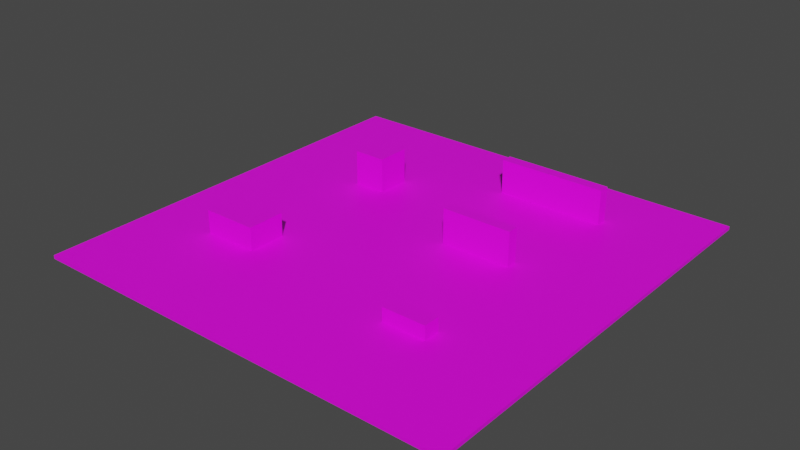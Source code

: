 # Source: deathmatch.blend  (saved by Blender 3.4.6; exported with 4.5.12 LTS)
import bpy
from mathutils import Matrix  # noqa: F401  (used for matrix-valued properties, if any)

bpy.ops.wm.read_factory_settings(use_empty=True)
scene = bpy.context.scene
scene.name = 'Scene'

# ---- collections
col_collection = bpy.data.collections.new('Collection'); scene.collection.children.link(col_collection)

# ---- images (referenced by path relative to the original .blend; pixels are not part of the script)
import os
ASSET_DIR = os.environ.get("B2B_ASSET_DIR", "")  # directory of the original .blend (textures are referenced by path, not embedded)
HERE = os.path.dirname(os.path.abspath(__file__))  # packed textures are extracted next to this script under _unpacked/

def load_image(name, relpath, width, height, colorspace="sRGB"):
    """Load a texture the original file referenced (path relative to the .blend, or extracted next to this script)."""
    p = next((c for c in (os.path.join(HERE, relpath), os.path.join(ASSET_DIR, relpath)) if relpath and os.path.exists(c)), "")
    if p:
        img = bpy.data.images.load(p, check_existing=True)
        img.name = name
    else:  # same state as the original file: an image datablock whose file is absent (Cycles renders it pink)
        img = bpy.data.images.new(name, width, height)
        img.source = "FILE"
        img.filepath = "//" + (relpath or name)
    img.colorspace_settings.name = colorspace
    return img
img_prototyping_png = load_image('prototyping.png', 'prototyping.png', 1024, 1024, 'sRGB')

# ---- materials (node trees are filled in below, after node groups)
mat_material = bpy.data.materials.new('Material')
mat_material.alpha_threshold = 0.0
mat_material.use_transparent_shadow = False
mat_material.roughness = 0.5
mat_material.line_color = (0.0, 0.0, 0.0, 1.0)
mat_material_006 = bpy.data.materials.new('Material.006')
mat_material_006.use_transparent_shadow = False
mat_material_002 = bpy.data.materials.new('Material.002')
mat_material_002.use_transparent_shadow = False
mat_material_004 = bpy.data.materials.new('Material.004')
mat_material_004.use_transparent_shadow = False
mat_material_005 = bpy.data.materials.new('Material.005')
mat_material_005.use_transparent_shadow = False
mat_material_003 = bpy.data.materials.new('Material.003')
mat_material_003.use_transparent_shadow = False

# ---- material node trees
mat_material.use_nodes = True; mat_material.node_tree.nodes.clear()
_N = mat_material.node_tree.nodes; _L = mat_material.node_tree.links
n0 = _N.new('ShaderNodeOutputMaterial'); n0.name = 'Material Output'; n0.location = (300, 300)
n1 = _N.new('ShaderNodeBsdfPrincipled'); n1.name = 'Principled BSDF'; n1.location = (10, 300)
n1.distribution = 'GGX'
n1.subsurface_method = 'RANDOM_WALK_SKIN'
n1.inputs[3].default_value = 1.45
n1.inputs[27].default_value = (0.0, 0.0, 0.0, 1.0)
n1.inputs[28].default_value = 1.0
n2 = _N.new('ShaderNodeTexImage'); n2.name = 'Image Texture'; n2.location = (-280, 280)
n2.image = img_prototyping_png
_L.new(n1.outputs[0], n0.inputs[0])
_L.new(n2.outputs[0], n1.inputs[0])
n0.is_active_output = True
mat_material_006.use_nodes = True; mat_material_006.node_tree.nodes.clear()
_N = mat_material_006.node_tree.nodes; _L = mat_material_006.node_tree.links
n0 = _N.new('ShaderNodeBsdfPrincipled'); n0.name = 'Principled BSDF'; n0.location = (10, 300)
n0.distribution = 'GGX'
n0.subsurface_method = 'RANDOM_WALK_SKIN'
n0.inputs[3].default_value = 1.45
n0.inputs[27].default_value = (0.0, 0.0, 0.0, 1.0)
n0.inputs[28].default_value = 1.0
n1 = _N.new('ShaderNodeOutputMaterial'); n1.name = 'Material Output'; n1.location = (300, 300)
n2 = _N.new('ShaderNodeTexImage'); n2.name = 'Image Texture'; n2.location = (-280, 280)
n2.image = img_prototyping_png
_L.new(n0.outputs[0], n1.inputs[0])
_L.new(n2.outputs[0], n0.inputs[0])
n1.is_active_output = True
mat_material_002.use_nodes = True; mat_material_002.node_tree.nodes.clear()
_N = mat_material_002.node_tree.nodes; _L = mat_material_002.node_tree.links
n0 = _N.new('ShaderNodeBsdfPrincipled'); n0.name = 'Principled BSDF'; n0.location = (10, 300)
n0.distribution = 'GGX'
n0.subsurface_method = 'RANDOM_WALK_SKIN'
n0.inputs[3].default_value = 1.45
n0.inputs[27].default_value = (0.0, 0.0, 0.0, 1.0)
n0.inputs[28].default_value = 1.0
n1 = _N.new('ShaderNodeOutputMaterial'); n1.name = 'Material Output'; n1.location = (300, 300)
n2 = _N.new('ShaderNodeTexImage'); n2.name = 'Image Texture'; n2.location = (-280, 280)
n2.image = img_prototyping_png
_L.new(n0.outputs[0], n1.inputs[0])
_L.new(n2.outputs[0], n0.inputs[0])
n1.is_active_output = True
mat_material_004.use_nodes = True; mat_material_004.node_tree.nodes.clear()
_N = mat_material_004.node_tree.nodes; _L = mat_material_004.node_tree.links
n0 = _N.new('ShaderNodeBsdfPrincipled'); n0.name = 'Principled BSDF'; n0.location = (10, 300)
n0.distribution = 'GGX'
n0.subsurface_method = 'RANDOM_WALK_SKIN'
n0.inputs[3].default_value = 1.45
n0.inputs[27].default_value = (0.0, 0.0, 0.0, 1.0)
n0.inputs[28].default_value = 1.0
n1 = _N.new('ShaderNodeOutputMaterial'); n1.name = 'Material Output'; n1.location = (300, 300)
n2 = _N.new('ShaderNodeTexImage'); n2.name = 'Image Texture'; n2.location = (-280, 280)
n2.image = img_prototyping_png
_L.new(n0.outputs[0], n1.inputs[0])
_L.new(n2.outputs[0], n0.inputs[0])
n1.is_active_output = True
mat_material_005.use_nodes = True; mat_material_005.node_tree.nodes.clear()
_N = mat_material_005.node_tree.nodes; _L = mat_material_005.node_tree.links
n0 = _N.new('ShaderNodeBsdfPrincipled'); n0.name = 'Principled BSDF'; n0.location = (10, 300)
n0.distribution = 'GGX'
n0.subsurface_method = 'RANDOM_WALK_SKIN'
n0.inputs[3].default_value = 1.45
n0.inputs[27].default_value = (0.0, 0.0, 0.0, 1.0)
n0.inputs[28].default_value = 1.0
n1 = _N.new('ShaderNodeOutputMaterial'); n1.name = 'Material Output'; n1.location = (300, 300)
n2 = _N.new('ShaderNodeTexImage'); n2.name = 'Image Texture'; n2.location = (-280, 280)
n2.image = img_prototyping_png
_L.new(n0.outputs[0], n1.inputs[0])
_L.new(n2.outputs[0], n0.inputs[0])
n1.is_active_output = True
mat_material_003.use_nodes = True; mat_material_003.node_tree.nodes.clear()
_N = mat_material_003.node_tree.nodes; _L = mat_material_003.node_tree.links
n0 = _N.new('ShaderNodeBsdfPrincipled'); n0.name = 'Principled BSDF'; n0.location = (10, 300)
n0.distribution = 'GGX'
n0.subsurface_method = 'RANDOM_WALK_SKIN'
n0.inputs[3].default_value = 1.45
n0.inputs[27].default_value = (0.0, 0.0, 0.0, 1.0)
n0.inputs[28].default_value = 1.0
n1 = _N.new('ShaderNodeOutputMaterial'); n1.name = 'Material Output'; n1.location = (300, 300)
n2 = _N.new('ShaderNodeTexImage'); n2.name = 'Image Texture'; n2.location = (-280, 280)
n2.image = img_prototyping_png
_L.new(n0.outputs[0], n1.inputs[0])
_L.new(n2.outputs[0], n0.inputs[0])
n1.is_active_output = True

# ---- world
world_world = bpy.data.worlds.new('World'); scene.world = world_world
world_world.use_nodes = True; world_world.node_tree.nodes.clear()
_N = world_world.node_tree.nodes; _L = world_world.node_tree.links
n0 = _N.new('ShaderNodeOutputWorld'); n0.name = 'World Output'; n0.location = (300, 300)
n1 = _N.new('ShaderNodeBackground'); n1.name = 'Background'; n1.location = (10, 300)
n1.inputs[0].default_value = (0.05088, 0.05088, 0.05088, 1.0)
_L.new(n1.outputs[0], n0.inputs[0])
n0.is_active_output = True
world_world.color = (0.05088, 0.05088, 0.05088)
world_world.use_sun_shadow = False
world_world.sun_shadow_jitter_overblur = 0.0

# ---- meshes
me_cube = bpy.data.meshes.new('Cube')
me_cube.from_pydata([(1.0, 1.0, 1.0), (1.0, 1.0, -1.0), (1.0, -1.0, 1.0), (1.0, -1.0, -1.0), (-1.0, 1.0, 1.0), (-1.0, 1.0, -1.0), (-1.0, -1.0, 1.0), (-1.0, -1.0, -1.0)], [], [(0, 4, 6, 2), (3, 2, 6, 7), (7, 6, 4, 5), (5, 1, 3, 7), (1, 0, 2, 3), (5, 4, 0, 1)])
_uv = me_cube.uv_layers.new(name='UVMap')
_uv.uv.foreach_set('vector', [7.455, 0.5, 21.36, 0.5, 21.36, 14.41, 7.455, 14.41, -6.455, 14.41, 7.455, 14.41, 7.455, 28.32, -6.455, 28.32, -6.455, -27.32, 7.455, -27.32, 7.455, -13.41, -6.455, -13.41, -20.36, 0.5, -6.455, 0.5, -6.455, 14.41, -20.36, 14.41, -6.455, 0.5, 7.455, 0.5, 7.455, 14.41, -6.455, 14.41, -6.455, -13.41, 7.455, -13.41, 7.455, 0.5, -6.455, 0.5])
me_cube.materials.append(mat_material)
me_cube.use_mirror_vertex_groups = False
me_cube.update()
me_cube_002 = bpy.data.meshes.new('Cube.002')
me_cube_002.from_pydata([(-2.512, -1.445, -0.8062), (-2.512, -1.445, 0.8062), (-2.512, 1.445, -0.8062), (-2.512, 1.445, 0.8062), (2.512, -1.445, -0.8062), (2.512, -1.445, 0.8062), (2.512, 1.445, -0.8062), (2.512, 1.445, 0.8062)], [], [(0, 1, 3, 2), (2, 3, 7, 6), (6, 7, 5, 4), (4, 5, 1, 0), (2, 6, 4, 0), (7, 3, 1, 5)])
_uv = me_cube_002.uv_layers.new(name='UVMap')
_uv.uv.foreach_set('vector', [-0.9335, -5.234, 1.934, -5.234, 1.934, -2.367, -0.9335, -2.367, -0.9335, -2.367, 1.934, -2.367, 1.934, 0.5, -0.9335, 0.5, -0.9335, 0.5, 1.934, 0.5, 1.934, 3.367, -0.9335, 3.367, -0.9335, 3.367, 1.934, 3.367, 1.934, 6.234, -0.9335, 6.234, -3.801, 0.5, -0.9335, 0.5, -0.9335, 3.367, -3.801, 3.367, 1.934, 0.5, 4.801, 0.5, 4.801, 3.367, 1.934, 3.367])
me_cube_002.materials.append(mat_material_006)
me_cube_002.update()
me_cube_003 = bpy.data.meshes.new('Cube.003')
me_cube_003.from_pydata([(-1.274, -0.8835, -0.5329), (-1.274, -0.8835, 0.5329), (-1.274, 0.8835, -0.5329), (-1.274, 0.8835, 0.5329), (1.274, -0.8835, -0.5329), (1.274, -0.8835, 0.5329), (1.274, 0.8835, -0.5329), (1.274, 0.8835, 0.5329)], [], [(0, 1, 3, 2), (2, 3, 7, 6), (6, 7, 5, 4), (4, 5, 1, 0), (2, 6, 4, 0), (7, 3, 1, 5)])
_uv = me_cube_003.uv_layers.new(name='UVMap')
_uv.uv.foreach_set('vector', [-0.5333, -3.633, 1.533, -3.633, 1.533, -1.567, -0.5333, -1.567, -0.5333, -1.567, 1.533, -1.567, 1.533, 0.5, -0.5333, 0.5, -0.5333, 0.5, 1.533, 0.5, 1.533, 2.567, -0.5333, 2.567, -0.5333, 2.567, 1.533, 2.567, 1.533, 4.633, -0.5333, 4.633, -2.6, 0.5, -0.5333, 0.5, -0.5333, 2.567, -2.6, 2.567, 1.533, 0.5, 3.6, 0.5, 3.6, 2.567, 1.533, 2.567])
me_cube_003.materials.append(mat_material_002)
me_cube_003.update()
me_cube_004 = bpy.data.meshes.new('Cube.004')
me_cube_004.from_pydata([(-1.007, -0.386, -0.3179), (-1.007, -0.386, 0.3179), (-1.007, 0.386, -0.3179), (-1.007, 0.386, 0.3179), (1.007, -0.386, -0.3179), (1.007, -0.386, 0.3179), (1.007, 0.386, -0.3179), (1.007, 0.386, 0.3179)], [], [(0, 1, 3, 2), (2, 3, 7, 6), (6, 7, 5, 4), (4, 5, 1, 0), (2, 6, 4, 0), (7, 3, 1, 5)])
_uv = me_cube_004.uv_layers.new(name='UVMap')
_uv.uv.foreach_set('vector', [-0.4537, -3.315, 1.454, -3.315, 1.454, -1.407, -0.4537, -1.407, -0.4537, -1.407, 1.454, -1.407, 1.454, 0.5, -0.4537, 0.5, -0.4537, 0.5, 1.454, 0.5, 1.454, 2.407, -0.4537, 2.407, -0.4537, 2.407, 1.454, 2.407, 1.454, 4.315, -0.4537, 4.315, -2.361, 0.5, -0.4537, 0.5, -0.4537, 2.407, -2.361, 2.407, 1.454, 0.5, 3.361, 0.5, 3.361, 2.407, 1.454, 2.407])
me_cube_004.materials.append(mat_material_004)
me_cube_004.update()
me_cube_006 = bpy.data.meshes.new('Cube.006')
me_cube_006.from_pydata([(-2.512, -1.445, -0.8062), (-2.512, -1.445, 0.8062), (-2.512, 1.445, -0.8062), (-2.512, 1.445, 0.8062), (2.512, -1.445, -0.8062), (2.512, -1.445, 0.8062), (2.512, 1.445, -0.8062), (2.512, 1.445, 0.8062)], [], [(0, 1, 3, 2), (2, 3, 7, 6), (6, 7, 5, 4), (4, 5, 1, 0), (2, 6, 4, 0), (7, 3, 1, 5)])
_uv = me_cube_006.uv_layers.new(name='UVMap')
_uv.uv.foreach_set('vector', [-1.455, -7.318, 2.455, -7.318, 2.455, -3.409, -1.455, -3.409, -1.455, -3.409, 2.455, -3.409, 2.455, 0.5, -1.455, 0.5, -1.455, 0.5, 2.455, 0.5, 2.455, 4.409, -1.455, 4.409, -1.455, 4.409, 2.455, 4.409, 2.455, 8.318, -1.455, 8.318, -5.364, 0.5, -1.455, 0.5, -1.455, 4.409, -5.364, 4.409, 2.455, 0.5, 6.364, 0.5, 6.364, 4.409, 2.455, 4.409])
me_cube_006.materials.append(mat_material_005)
me_cube_006.update()
me_cube_007 = bpy.data.meshes.new('Cube.007')
me_cube_007.from_pydata([(-2.512, -1.445, -0.8062), (-2.512, -1.445, 0.8062), (-2.512, 1.445, -0.8062), (-2.512, 1.445, 0.8062), (2.512, -1.445, -0.8062), (2.512, -1.445, 0.8062), (2.512, 1.445, -0.8062), (2.512, 1.445, 0.8062)], [], [(0, 1, 3, 2), (2, 3, 7, 6), (6, 7, 5, 4), (4, 5, 1, 0), (2, 6, 4, 0), (7, 3, 1, 5)])
_uv = me_cube_007.uv_layers.new(name='UVMap')
_uv.uv.foreach_set('vector', [-1.07, -5.778, 2.07, -5.778, 2.07, -2.639, -1.07, -2.639, -1.07, -2.639, 2.07, -2.639, 2.07, 0.5, -1.07, 0.5, -1.07, 0.5, 2.07, 0.5, 2.07, 3.639, -1.07, 3.639, -1.07, 3.639, 2.07, 3.639, 2.07, 6.778, -1.07, 6.778, -4.209, 0.5, -1.07, 0.5, -1.07, 3.639, -4.209, 3.639, 2.07, 0.5, 5.209, 0.5, 5.209, 3.639, 2.07, 3.639])
me_cube_007.materials.append(mat_material_003)
me_cube_007.update()

# ---- objects
ob_cube = bpy.data.objects.new('Cube', me_cube)
ob_cube_002 = bpy.data.objects.new('Cube.002', me_cube_002)
ob_cube_003 = bpy.data.objects.new('Cube.003', me_cube_003)
ob_cube_004 = bpy.data.objects.new('Cube.004', me_cube_004)
ob_cube_005 = bpy.data.objects.new('Cube.005', me_cube_006)
ob_cube_001 = bpy.data.objects.new('Cube.001', me_cube_007)

# ---- transforms, parenting, visibility, modifiers, constraints
ob_cube.location = (0.0, 0.0, 0.0)
ob_cube.scale = (10.0, 10.0, 0.08)
ob_cube.lock_rotations_4d = False
ob_cube.empty_display_type = 'ARROWS'
ob_cube.lineart.crease_threshold = 0.0
ob_cube_002.location = (3.091, 6.79, 0.8862)
ob_cube_002.scale = (1.0, 0.1812, 1.0)
ob_cube_003.location = (-5.347, -3.713, 0.6129)
ob_cube_004.location = (4.562, -4.911, 0.3979)
ob_cube_005.location = (-4.373, 3.88, 0.8862)
ob_cube_005.scale = (-0.3, 0.55, 1.0)
ob_cube_001.location = (3.15, 1.226, 0.8862)
ob_cube_001.scale = (0.6502, 0.1812, 1.0)

# ---- collection membership
col_collection.objects.link(ob_cube)
col_collection.objects.link(ob_cube_002)
col_collection.objects.link(ob_cube_003)
col_collection.objects.link(ob_cube_004)
col_collection.objects.link(ob_cube_005)
col_collection.objects.link(ob_cube_001)

# ---- scene / render settings (as saved in the file)
scene.frame_start = 1; scene.frame_end = 250; scene.frame_set(1)
scene.render.engine = 'BLENDER_EEVEE_NEXT'
scene.cycles.sampling_pattern = 'TABULATED_SOBOL'
scene.cycles.use_light_tree = False
scene.view_settings.view_transform = 'Filmic'
bpy.context.view_layer.update()

# ---- added for rendering (the .blend has no active camera and no usable light): camera, sun
cam_auto = bpy.data.cameras.new('AutoCamera')
cam_auto.lens = 50.0
cam_auto.sensor_width = 36.0
cam_auto.clip_end = 1000.0
ob_auto_camera = bpy.data.objects.new('AutoCamera', cam_auto)
scene.collection.objects.link(ob_auto_camera)
ob_auto_camera.location = (26.2206, -31.4648, 21.7828)
ob_auto_camera.rotation_euler = (1.09748, -7.21219e-08, 0.694738)
scene.camera = ob_auto_camera
light_auto_sun = bpy.data.lights.new('AutoSun', 'SUN')
light_auto_sun.energy = 3.0
light_auto_sun.angle = 0.0523599
ob_auto_sun = bpy.data.objects.new('AutoSun', light_auto_sun)
scene.collection.objects.link(ob_auto_sun)
ob_auto_sun.rotation_euler = (0.872665, 0.174533, 0.523599)
bpy.context.view_layer.update()
